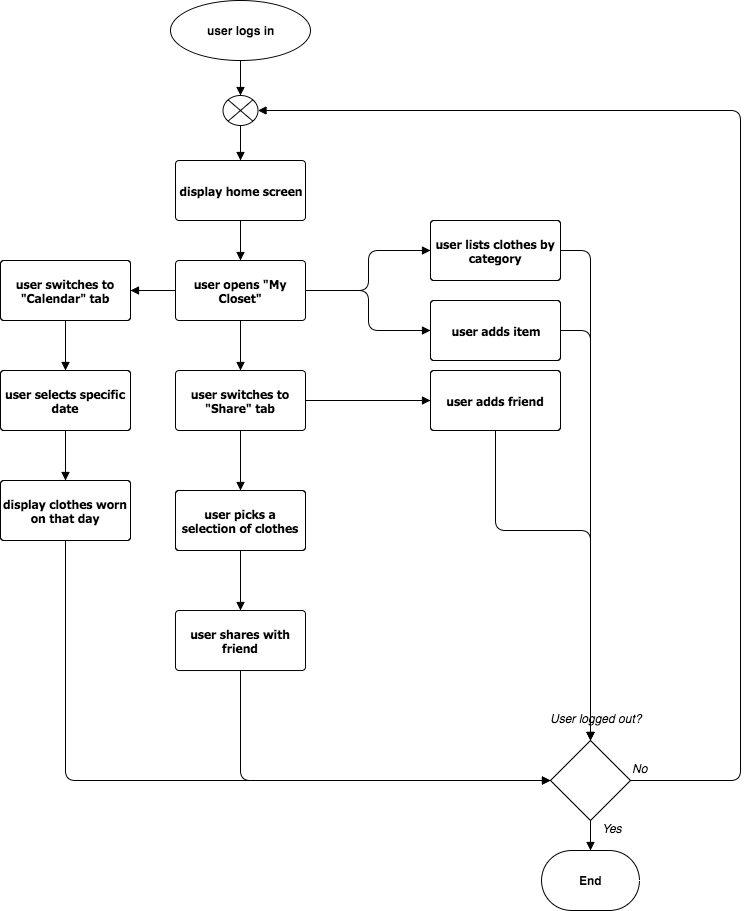

The diagram above was exported from draw.io. Its source (the exported page's mxGraphModel, read from the mxfile embedded in the PNG):
<mxGraphModel dx="1487" dy="422" grid="1" gridSize="10" guides="1" tooltips="1" connect="1" arrows="1" fold="1" page="0" pageScale="1" pageWidth="826" pageHeight="1169" background="none" math="0" shadow="0">
  <root>
    <mxCell id="0" />
    <mxCell id="1" parent="0" />
    <mxCell id="2" value="user logs in" style="shape=mxgraph.flowchart.start_1;fillColor=#FFFFFF;strokeColor=#000000;strokeWidth=1;gradientColor=none;gradientDirection=north;html=1;fontColor=#000000;fontStyle=1" vertex="1" parent="1">
      <mxGeometry x="50" y="90" width="140" height="60" as="geometry" />
    </mxCell>
    <mxCell id="3" value="display home screen" style="shape=mxgraph.flowchart.process;fillColor=#FFFFFF;strokeColor=#000000;strokeWidth=1;whiteSpace=wrap;gradientColor=none;gradientDirection=north;fontColor=#000000;fontStyle=1;fontFamily=Tahoma;html=1;" vertex="1" parent="1">
      <mxGeometry x="55" y="250" width="130" height="60" as="geometry" />
    </mxCell>
    <mxCell id="4" value="user opens &quot;My Closet&quot;" style="shape=mxgraph.flowchart.process;fillColor=#FFFFFF;strokeColor=#000000;strokeWidth=1;whiteSpace=wrap;gradientColor=none;gradientDirection=north;fontColor=#000000;fontStyle=1;fontFamily=Tahoma;html=1;" vertex="1" parent="1">
      <mxGeometry x="55" y="350" width="130" height="60" as="geometry" />
    </mxCell>
    <mxCell id="5" value="" style="shape=mxgraph.flowchart.or;fillColor=#FFFFFF;strokeColor=#000000;strokeWidth=1;html=1;gradientColor=none;fontColor=#000000;" vertex="1" parent="1">
      <mxGeometry x="102.5" y="185" width="35" height="30" as="geometry" />
    </mxCell>
    <mxCell id="6" value="" style="endArrow=block;strokeColor=#000000;strokeWidth=1;html=1;labelBackgroundColor=none;fontColor=#000000;" edge="1" source="2" target="5" parent="1">
      <mxGeometry x="120" y="150" as="geometry" />
    </mxCell>
    <mxCell id="7" value="" style="endArrow=block;strokeColor=#000000;strokeWidth=1;html=1;labelBackgroundColor=none;fontColor=#000000;" edge="1" source="5" target="3" parent="1">
      <mxGeometry x="120" y="215" as="geometry" />
    </mxCell>
    <mxCell id="8" value="" style="endArrow=block;strokeColor=#000000;strokeWidth=1;html=1;labelBackgroundColor=none;fontColor=#000000;" edge="1" source="3" target="4" parent="1">
      <mxGeometry x="120" y="310" as="geometry" />
    </mxCell>
    <mxCell id="9" value="End" style="shape=mxgraph.flowchart.terminator;fillColor=#FFFFFF;strokeColor=#000000;strokeWidth=1;gradientColor=none;gradientDirection=north;html=1;fontColor=#000000;fontStyle=1" vertex="1" parent="1">
      <mxGeometry x="421" y="940" width="98" height="60" as="geometry" />
    </mxCell>
    <mxCell id="10" value="User logged out?" style="text;spacingTop=-5;fontColor=#000000;fontStyle=2;html=1;gradientColor=none;fillColor=none;strokeColor=none;strokeWidth=1;" vertex="1" parent="1">
      <mxGeometry x="428" y="800" width="91" height="20" as="geometry" />
    </mxCell>
    <mxCell id="11" value="No" style="text;spacingTop=-5;fontColor=#000000;fontStyle=2;html=1;gradientColor=none;fillColor=none;strokeColor=none;strokeWidth=1;" vertex="1" parent="1">
      <mxGeometry x="510" y="850" width="67.5" height="20" as="geometry" />
    </mxCell>
    <mxCell id="12" value="Yes" style="text;spacingTop=-5;fontColor=#000000;fontStyle=2;html=1;gradientColor=none;fillColor=none;strokeColor=none;strokeWidth=1;" vertex="1" parent="1">
      <mxGeometry x="480" y="910" width="67.5" height="20" as="geometry" />
    </mxCell>
    <mxCell id="13" value="" style="endArrow=block;strokeColor=#000000;strokeWidth=1;html=1;labelBackgroundColor=none;fontColor=#000000;" edge="1" source="15" target="9" parent="1">
      <mxGeometry x="470" y="910" as="geometry">
        <mxPoint x="290" y="880" as="sourcePoint" />
      </mxGeometry>
    </mxCell>
    <mxCell id="14" value="" style="edgeStyle=orthogonalEdgeStyle;strokeColor=#000000;strokeWidth=1;endArrow=block;html=1;labelBackgroundColor=none;fontColor=#000000;exitX=1;exitY=0.5;exitPerimeter=0;" edge="1" source="15" target="5" parent="1">
      <mxGeometry x="137.5" y="200" width="100" height="100" as="geometry">
        <mxPoint x="510" y="1030" as="sourcePoint" />
        <mxPoint x="900" y="200.0000000000001" as="targetPoint" />
        <Array as="points">
          <mxPoint x="620" y="870" />
          <mxPoint x="620" y="200" />
        </Array>
      </mxGeometry>
    </mxCell>
    <mxCell id="15" value="" style="shape=mxgraph.flowchart.decision;fillColor=#FFFFFF;strokeColor=#000000;strokeWidth=1;gradientColor=none;gradientDirection=north;html=1;fontColor=#000000;" vertex="1" parent="1">
      <mxGeometry x="430" y="830" width="80" height="80" as="geometry" />
    </mxCell>
    <mxCell id="16" value="user lists clothes by category" style="shape=mxgraph.flowchart.process;fillColor=#FFFFFF;strokeColor=#000000;strokeWidth=1;whiteSpace=wrap;gradientColor=none;gradientDirection=north;fontColor=#000000;fontStyle=1;fontFamily=Tahoma;html=1;" vertex="1" parent="1">
      <mxGeometry x="310" y="310" width="130" height="60" as="geometry" />
    </mxCell>
    <mxCell id="17" value="user switches to &quot;Calendar&quot; tab" style="shape=mxgraph.flowchart.process;fillColor=#FFFFFF;strokeColor=#000000;strokeWidth=1;whiteSpace=wrap;gradientColor=none;gradientDirection=north;fontColor=#000000;fontStyle=1;fontFamily=Tahoma;html=1;" vertex="1" parent="1">
      <mxGeometry x="-120" y="350" width="130" height="60" as="geometry" />
    </mxCell>
    <mxCell id="18" value="user switches to &quot;Share&quot; tab" style="shape=mxgraph.flowchart.process;fillColor=#FFFFFF;strokeColor=#000000;strokeWidth=1;whiteSpace=wrap;gradientColor=none;gradientDirection=north;fontColor=#000000;fontStyle=1;fontFamily=Tahoma;html=1;" vertex="1" parent="1">
      <mxGeometry x="55" y="460" width="130" height="60" as="geometry" />
    </mxCell>
    <mxCell id="19" value="" style="endArrow=block;entryX=0.5;entryY=0;entryPerimeter=0;strokeColor=#000000;strokeWidth=1;html=1;labelBackgroundColor=none;fontColor=#000000;exitX=0.5;exitY=1;exitPerimeter=0;" edge="1" source="4" target="18" parent="1">
      <mxGeometry x="195" y="390" as="geometry">
        <mxPoint x="195" y="390" as="sourcePoint" />
        <mxPoint x="229" y="390" as="targetPoint" />
      </mxGeometry>
    </mxCell>
    <mxCell id="20" value="" style="endArrow=block;entryX=1;entryY=0.5;entryPerimeter=0;strokeColor=#000000;strokeWidth=1;html=1;labelBackgroundColor=none;fontColor=#000000;exitX=0;exitY=0.5;exitPerimeter=0;" edge="1" source="4" target="17" parent="1">
      <mxGeometry x="205" y="400" as="geometry">
        <mxPoint x="205" y="400" as="sourcePoint" />
        <mxPoint x="239" y="400" as="targetPoint" />
      </mxGeometry>
    </mxCell>
    <mxCell id="21" value="" style="endArrow=block;entryX=0;entryY=0.5;entryPerimeter=0;strokeColor=#000000;strokeWidth=1;html=1;labelBackgroundColor=none;fontColor=#000000;exitX=1;exitY=0.5;exitPerimeter=0;edgeStyle=orthogonalEdgeStyle;" edge="1" source="4" target="16" parent="1">
      <mxGeometry x="225" y="420" as="geometry">
        <mxPoint x="246" y="370" as="sourcePoint" />
        <mxPoint x="243" y="391" as="targetPoint" />
      </mxGeometry>
    </mxCell>
    <mxCell id="22" value="user adds item" style="shape=mxgraph.flowchart.process;fillColor=#FFFFFF;strokeColor=#000000;strokeWidth=1;whiteSpace=wrap;gradientColor=none;gradientDirection=north;fontColor=#000000;fontStyle=1;fontFamily=Tahoma;html=1;" vertex="1" parent="1">
      <mxGeometry x="310" y="390" width="130" height="60" as="geometry" />
    </mxCell>
    <mxCell id="23" value="" style="endArrow=block;entryX=0;entryY=0.5;entryPerimeter=0;strokeColor=#000000;strokeWidth=1;html=1;labelBackgroundColor=none;fontColor=#000000;exitX=1;exitY=0.5;exitPerimeter=0;edgeStyle=orthogonalEdgeStyle;" edge="1" source="4" target="22" parent="1">
      <mxGeometry x="235" y="430" as="geometry">
        <mxPoint x="190" y="380" as="sourcePoint" />
        <mxPoint x="320" y="320" as="targetPoint" />
      </mxGeometry>
    </mxCell>
    <mxCell id="24" value="user picks a selection of clothes" style="shape=mxgraph.flowchart.process;fillColor=#FFFFFF;strokeColor=#000000;strokeWidth=1;whiteSpace=wrap;gradientColor=none;gradientDirection=north;fontColor=#000000;fontStyle=1;fontFamily=Tahoma;html=1;" vertex="1" parent="1">
      <mxGeometry x="55" y="580" width="130" height="60" as="geometry" />
    </mxCell>
    <mxCell id="25" value="" style="endArrow=block;entryX=0.5;entryY=0;entryPerimeter=0;strokeColor=#000000;strokeWidth=1;html=1;labelBackgroundColor=none;fontColor=#000000;exitX=0.5;exitY=1;exitPerimeter=0;" edge="1" source="18" target="24" parent="1">
      <mxGeometry x="205" y="400" as="geometry">
        <mxPoint x="130" y="420" as="sourcePoint" />
        <mxPoint x="130" y="470" as="targetPoint" />
      </mxGeometry>
    </mxCell>
    <mxCell id="26" value="user shares with friend" style="shape=mxgraph.flowchart.process;fillColor=#FFFFFF;strokeColor=#000000;strokeWidth=1;whiteSpace=wrap;gradientColor=none;gradientDirection=north;fontColor=#000000;fontStyle=1;fontFamily=Tahoma;html=1;" vertex="1" parent="1">
      <mxGeometry x="55" y="700" width="130" height="60" as="geometry" />
    </mxCell>
    <mxCell id="27" value="" style="endArrow=block;entryX=0.5;entryY=0;entryPerimeter=0;strokeColor=#000000;strokeWidth=1;html=1;labelBackgroundColor=none;fontColor=#000000;exitX=0.5;exitY=1;exitPerimeter=0;" edge="1" source="24" target="26" parent="1">
      <mxGeometry x="215" y="410" as="geometry">
        <mxPoint x="130" y="530" as="sourcePoint" />
        <mxPoint x="130" y="590" as="targetPoint" />
      </mxGeometry>
    </mxCell>
    <mxCell id="28" value="" style="endArrow=block;strokeColor=#000000;strokeWidth=1;html=1;labelBackgroundColor=none;fontColor=#000000;exitX=1;exitY=0.5;exitPerimeter=0;entryX=0;entryY=0.5;entryPerimeter=0;" edge="1" source="18" target="29" parent="1">
      <mxGeometry x="225" y="420" as="geometry">
        <mxPoint x="140" y="540" as="sourcePoint" />
        <mxPoint x="280" y="490" as="targetPoint" />
      </mxGeometry>
    </mxCell>
    <mxCell id="29" value="user adds friend" style="shape=mxgraph.flowchart.process;fillColor=#FFFFFF;strokeColor=#000000;strokeWidth=1;whiteSpace=wrap;gradientColor=none;gradientDirection=north;fontColor=#000000;fontStyle=1;fontFamily=Tahoma;html=1;" vertex="1" parent="1">
      <mxGeometry x="310" y="460" width="130" height="60" as="geometry" />
    </mxCell>
    <mxCell id="30" value="user selects specific date" style="shape=mxgraph.flowchart.process;fillColor=#FFFFFF;strokeColor=#000000;strokeWidth=1;whiteSpace=wrap;gradientColor=none;gradientDirection=north;fontColor=#000000;fontStyle=1;fontFamily=Tahoma;html=1;" vertex="1" parent="1">
      <mxGeometry x="-120" y="460" width="130" height="60" as="geometry" />
    </mxCell>
    <mxCell id="31" value="display clothes worn on that day" style="shape=mxgraph.flowchart.process;fillColor=#FFFFFF;strokeColor=#000000;strokeWidth=1;whiteSpace=wrap;gradientColor=none;gradientDirection=north;fontColor=#000000;fontStyle=1;fontFamily=Tahoma;html=1;" vertex="1" parent="1">
      <mxGeometry x="-120" y="570" width="130" height="60" as="geometry" />
    </mxCell>
    <mxCell id="32" value="" style="endArrow=block;entryX=0.5;entryY=0;entryPerimeter=0;strokeColor=#000000;strokeWidth=1;html=1;labelBackgroundColor=none;fontColor=#000000;exitX=0.5;exitY=1;exitPerimeter=0;" edge="1" source="17" target="30" parent="1">
      <mxGeometry x="205" y="400" as="geometry">
        <mxPoint x="130" y="420" as="sourcePoint" />
        <mxPoint x="130" y="470" as="targetPoint" />
      </mxGeometry>
    </mxCell>
    <mxCell id="33" value="" style="endArrow=block;entryX=0.5;entryY=0;entryPerimeter=0;strokeColor=#000000;strokeWidth=1;html=1;labelBackgroundColor=none;fontColor=#000000;exitX=0.5;exitY=1;exitPerimeter=0;" edge="1" source="30" target="31" parent="1">
      <mxGeometry x="215" y="410" as="geometry">
        <mxPoint x="-45" y="420" as="sourcePoint" />
        <mxPoint x="-45" y="470" as="targetPoint" />
      </mxGeometry>
    </mxCell>
    <mxCell id="34" value="" style="endArrow=block;strokeColor=#000000;strokeWidth=1;html=1;labelBackgroundColor=none;fontColor=#000000;exitX=0.5;exitY=1;exitPerimeter=0;entryX=0;entryY=0.5;entryPerimeter=0;edgeStyle=orthogonalEdgeStyle;" edge="1" source="31" target="15" parent="1">
      <mxGeometry x="480" y="980" as="geometry">
        <mxPoint x="480" y="980" as="sourcePoint" />
        <mxPoint x="480" y="1010" as="targetPoint" />
      </mxGeometry>
    </mxCell>
    <mxCell id="35" value="" style="endArrow=block;strokeColor=#000000;strokeWidth=1;html=1;labelBackgroundColor=none;fontColor=#000000;exitX=0.5;exitY=1;exitPerimeter=0;entryX=0;entryY=0.5;entryPerimeter=0;edgeStyle=orthogonalEdgeStyle;" edge="1" source="26" target="15" parent="1">
      <mxGeometry x="490" y="990" as="geometry">
        <mxPoint x="-45" y="640" as="sourcePoint" />
        <mxPoint x="440" y="940" as="targetPoint" />
        <Array as="points">
          <mxPoint x="120" y="870" />
        </Array>
      </mxGeometry>
    </mxCell>
    <mxCell id="36" value="" style="endArrow=block;strokeColor=#000000;strokeWidth=1;html=1;labelBackgroundColor=none;fontColor=#000000;exitX=1;exitY=0.5;exitPerimeter=0;entryX=0.5;entryY=0;entryPerimeter=0;edgeStyle=orthogonalEdgeStyle;" edge="1" source="22" target="15" parent="1">
      <mxGeometry x="500" y="1000" as="geometry">
        <mxPoint x="-35" y="650" as="sourcePoint" />
        <mxPoint x="450" y="950" as="targetPoint" />
        <Array as="points">
          <mxPoint x="470" y="420" />
        </Array>
      </mxGeometry>
    </mxCell>
    <mxCell id="37" value="" style="endArrow=block;strokeColor=#000000;strokeWidth=1;html=1;labelBackgroundColor=none;fontColor=#000000;exitX=0.5;exitY=1;exitPerimeter=0;entryX=0.5;entryY=0;entryPerimeter=0;edgeStyle=orthogonalEdgeStyle;" edge="1" source="29" target="15" parent="1">
      <mxGeometry x="510" y="1010" as="geometry">
        <mxPoint x="450" y="430" as="sourcePoint" />
        <mxPoint x="480" y="900" as="targetPoint" />
        <Array as="points">
          <mxPoint x="375" y="620" />
          <mxPoint x="470" y="620" />
        </Array>
      </mxGeometry>
    </mxCell>
    <mxCell id="38" value="" style="endArrow=block;strokeColor=#000000;strokeWidth=1;html=1;labelBackgroundColor=none;fontColor=#000000;exitX=1;exitY=0.5;exitPerimeter=0;entryX=0.5;entryY=0;entryPerimeter=0;edgeStyle=orthogonalEdgeStyle;" edge="1" source="16" target="15" parent="1">
      <mxGeometry x="510" y="1010" as="geometry">
        <mxPoint x="450" y="430" as="sourcePoint" />
        <mxPoint x="480" y="900" as="targetPoint" />
        <Array as="points">
          <mxPoint x="470" y="340" />
        </Array>
      </mxGeometry>
    </mxCell>
  </root>
</mxGraphModel>